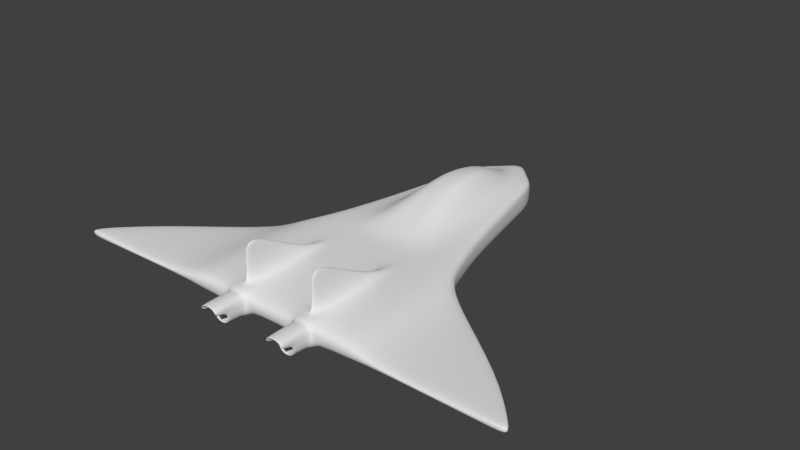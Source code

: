 # Source: TDFighter.blend  (saved by Blender 2.76.0; exported with 4.5.12 LTS)
import bpy
from mathutils import Matrix  # noqa: F401  (used for matrix-valued properties, if any)

bpy.ops.wm.read_factory_settings(use_empty=True)
scene = bpy.context.scene
scene.name = 'Scene'

# ---- collections
col_collection_1 = bpy.data.collections.new('Collection 1'); scene.collection.children.link(col_collection_1)

# ---- world
world_world = bpy.data.worlds.new('World'); scene.world = world_world
world_world.color = (0.05088, 0.05088, 0.05088)
world_world.use_sun_shadow = False
world_world.sun_shadow_jitter_overblur = 0.0
world_world.cycles.sampling_method = 'MANUAL'
world_world.cycles.sample_map_resolution = 256

# ---- meshes
me_cube = bpy.data.meshes.new('Cube')
me_cube.from_pydata([(-1.0, -1.0, 0.1638), (-1.0, -1.0, -0.1638), (-0.3876, 2.737, 0.1638), (-0.3876, 2.737, -0.1638), (0.0, 3.135, -0.1638), (0.0, 3.135, 0.1638), (0.0, -1.0, -0.1638), (0.0, -1.0, 0.1638), (-1.0, 0.4794, -0.1638), (-1.0, 0.4794, 0.1638), (0.0, 0.4794, -0.1638), (0.0, 0.4794, 0.1638), (-1.246, -1.0, 0.04653), (-1.246, -1.0, -0.04653), (-1.246, 0.2506, 0.04653), (-1.246, 0.2506, -0.04653), (-2.188, -1.011, 0.04653), (-2.188, -1.011, -0.04653), (-2.188, -0.4332, 0.04653), (-2.188, -0.4332, -0.04653), (-0.896, 0.6875, -0.1638), (-0.896, 0.6875, 0.1638), (0.0, 0.6875, -0.1638), (0.0, 0.6875, 0.1638), (-0.1128, 3.019, 0.1638), (-0.3409, -1.0, -0.114), (-0.1128, 3.019, -0.1638), (-0.406, -0.8852, 0.1638), (-0.406, 0.01853, 0.1638), (-0.2912, 0.4794, -0.1638), (-0.2609, 0.6875, 0.1638), (-0.2609, 0.6875, -0.1638), (-0.5321, 2.069, -0.1638), (-0.5321, 2.069, 0.1638), (0.0, 2.354, -0.1638), (0.0, 2.354, 0.4122), (-0.1549, 2.271, 0.4122), (-0.1549, 2.271, -0.1638), (-0.7075, 1.259, 0.1638), (0.0, 1.406, -0.1638), (0.0, 1.406, 0.4122), (-0.206, 1.363, 0.4122), (-0.206, 1.363, -0.1638), (-0.7075, 1.259, -0.1638), (-0.2162, 2.913, 0.1638), (-0.5081, -1.0, -0.114), (-0.5579, 0.4794, -0.1638), (-0.4998, 0.6875, -0.1638), (-0.2162, 2.913, -0.1638), (-0.4431, -0.8852, 0.1638), (-0.4431, 0.01853, 0.1638), (-0.4998, 0.6875, 0.1638), (-0.2968, 2.195, 0.1638), (-0.2968, 2.195, -0.1638), (-0.3947, 1.324, -0.1638), (-0.3947, 1.324, 0.1638), (-0.4629, 2.388, -0.1638), (-0.4629, 2.388, 0.1638), (0.0, 2.728, -0.1638), (0.0, 2.728, 0.1638), (-0.1348, 2.629, 0.1638), (-0.1348, 2.629, -0.1638), (-0.2583, 2.538, 0.1638), (-0.2583, 2.538, -0.1638), (-0.5081, -1.0, 0.114), (-0.3409, -1.0, 0.114), (-0.5579, 0.4794, 0.1638), (-0.2912, 0.4794, 0.1638), (-0.4431, -0.8852, 0.6057), (-0.406, -0.8852, 0.6057), (-0.4431, -0.7098, 0.6057), (-0.406, -0.7098, 0.6057), (-2.671, -1.011, 0.04653), (-2.671, -1.011, -0.04653), (-2.671, -0.9718, 0.04653), (-2.671, -0.9718, -0.04653), (-0.5579, -1.0, 0.1638), (-0.2912, -1.0, 0.1638), (-0.2912, -1.0, -0.1638), (-0.5579, -1.0, -0.1638), (-0.528, -1.0, 0.1339), (-0.3211, -1.0, 0.1339), (-0.3211, -1.0, -0.1339), (-0.528, -1.0, -0.1339), (-0.5081, -0.7248, 0.114), (-0.3409, -0.7248, 0.114), (-0.3409, -0.7248, -0.114), (-0.5081, -0.7248, -0.114), (-0.528, -1.055, 0.1339), (-0.3211, -1.055, 0.1339), (-0.3211, -1.213, -0.1339), (-0.528, -1.213, -0.1339), (-0.5081, -1.055, 0.114), (-0.3409, -1.055, 0.114), (-0.3409, -1.213, -0.114), (-0.5081, -1.213, -0.114), (-1.0, -1.0, 0.04597), (-0.3876, 2.737, 0.04597), (0.0, -1.0, 0.04597), (0.0, 3.135, 0.04597), (-1.0, 0.4794, 0.04597), (-1.246, -1.0, 0.01306), (-1.246, 0.2506, 0.01306), (-2.188, -1.011, 0.01306), (-2.188, -0.4332, 0.01306), (-0.896, 0.6875, 0.04597), (-0.1128, 3.019, 0.04597), (-0.2912, -1.0, 0.04597), (-0.5321, 2.069, 0.04597), (-0.7075, 1.259, 0.04597), (-0.2162, 2.913, 0.04597), (-0.5579, -1.0, 0.04597), (-0.4629, 2.388, 0.04597), (-2.671, -1.011, 0.01306), (-2.671, -0.9718, 0.01306), (-0.3211, -1.0, 0.03759), (-0.528, -1.0, 0.03759), (-0.3409, -1.0, 0.032), (-0.5081, -1.0, 0.032), (-0.3409, -0.7248, 0.032), (-0.5081, -0.7248, 0.032), (-0.3211, -1.213, 0.03759), (-0.528, -1.213, 0.03759), (-0.3409, -1.213, 0.032), (-0.5081, -1.213, 0.032), (-0.528, -1.372, 0.1339), (-0.3211, -1.372, 0.1339), (-0.3211, -1.372, 0.03759), (-0.528, -1.372, 0.03759), (-0.5081, -1.372, 0.114), (-0.3409, -1.372, 0.114), (-0.3409, -1.372, 0.032), (-0.5081, -1.372, 0.032), (-0.1805, 1.817, 0.4727), (0.0, 1.88, 0.4727)], [], [(112, 57, 2, 97), (111, 76, 0, 96), (63, 56, 3, 48), (60, 59, 5, 24), (106, 24, 5, 99), (77, 7, 11, 67), (79, 1, 8, 46), (96, 101, 13, 1), (102, 104, 18, 14), (100, 102, 14, 9), (9, 14, 12, 0), (1, 13, 15, 8), (103, 113, 73, 17), (14, 18, 16, 12), (13, 17, 19, 15), (101, 103, 17, 13), (67, 11, 23, 30), (46, 8, 20, 47), (100, 9, 21, 105), (10, 29, 31, 22), (66, 67, 30, 51), (6, 78, 29, 10), (49, 68, 70, 50), (110, 44, 24, 106), (62, 60, 24, 44), (58, 61, 26, 4), (98, 7, 77, 107), (39, 42, 37, 34), (55, 41, 133, 36, 52), (41, 40, 134, 133), (54, 43, 32, 53), (109, 38, 33, 108), (105, 21, 38, 109), (47, 20, 43, 54), (30, 23, 40, 41), (51, 30, 41, 55), (22, 31, 42, 39), (21, 51, 55, 38), (31, 47, 54, 42), (42, 54, 53, 37), (38, 55, 52, 33), (57, 62, 44, 2), (97, 2, 44, 110), (0, 76, 66, 9), (9, 66, 51, 21), (29, 46, 47, 31), (78, 79, 46, 29), (61, 63, 48, 26), (25, 86, 87, 45), (37, 53, 63, 61), (33, 52, 62, 57), (34, 37, 61, 58), (52, 36, 60, 62), (36, 35, 59, 60), (53, 32, 56, 63), (108, 33, 57, 112), (49, 76, 77, 27), (28, 67, 66, 50), (27, 77, 67, 28), (50, 66, 76, 49), (68, 69, 71, 70), (50, 70, 71, 28), (28, 71, 69, 27), (27, 69, 68, 49), (113, 72, 74, 114), (104, 114, 74, 18), (18, 74, 72, 16), (17, 73, 75, 19), (81, 77, 76, 80), (115, 107, 77, 81), (83, 79, 78, 82), (116, 111, 79, 83), (65, 93, 92, 64), (45, 95, 94, 25), (115, 121, 90, 82), (116, 122, 88, 80), (119, 85, 84, 120), (64, 84, 85, 65), (118, 120, 84, 64), (117, 119, 86, 25), (89, 126, 127, 121), (122, 128, 125, 88), (95, 91, 90, 94), (124, 122, 91, 95), (82, 90, 91, 83), (118, 124, 95, 45), (80, 88, 89, 81), (117, 123, 93, 65), (25, 94, 123, 117), (64, 92, 124, 118), (124, 132, 128, 122), (94, 90, 121, 123), (65, 85, 119, 117), (45, 87, 120, 118), (86, 119, 120, 87), (83, 91, 122, 116), (81, 89, 121, 115), (80, 76, 111, 116), (82, 78, 107, 115), (19, 75, 114, 104), (73, 113, 114, 75), (32, 108, 112, 56), (3, 97, 110, 48), (20, 105, 109, 43), (43, 109, 108, 32), (6, 98, 107, 78), (48, 110, 106, 26), (8, 100, 105, 20), (12, 16, 103, 101), (16, 72, 113, 103), (8, 15, 102, 100), (15, 19, 104, 102), (0, 12, 101, 96), (26, 106, 99, 4), (79, 111, 96, 1), (56, 112, 97, 3), (130, 126, 125, 129), (131, 127, 126, 130), (129, 125, 128, 132), (121, 127, 131, 123), (93, 130, 129, 92), (88, 125, 126, 89), (92, 129, 132, 124), (123, 131, 130, 93), (133, 134, 35, 36)])
me_cube.polygons.foreach_set('use_smooth', [True] * 125)
me_cube.use_remesh_preserve_volume = False
me_cube.use_remesh_preserve_attributes = False
me_cube.use_mirror_vertex_groups = False
me_cube.update()

# ---- objects
ob_cube = bpy.data.objects.new('Cube', me_cube)

# ---- transforms, parenting, visibility, modifiers, constraints
ob_cube.location = (0.0, 0.0, 0.0)
ob_cube.lineart.crease_threshold = 0.0
_m = ob_cube.modifiers.new('Mirror', 'MIRROR')
_m = ob_cube.modifiers.new('Subsurf', 'SUBSURF')
_m.uv_smooth = 'PRESERVE_CORNERS'
_m.quality = 2
_m.show_only_control_edges = False

# ---- collection membership
col_collection_1.objects.link(ob_cube)

# ---- scene / render settings (as saved in the file)
scene.frame_start = 1; scene.frame_end = 250; scene.frame_set(1)
scene.render.engine = 'BLENDER_EEVEE_NEXT'
scene.render.resolution_percentage = 50
scene.render.dither_intensity = 0.0
scene.cycles.use_denoising = False
scene.cycles.samples = 10
scene.cycles.sampling_pattern = 'TABULATED_SOBOL'
scene.cycles.light_sampling_threshold = 0.0
scene.cycles.use_adaptive_sampling = False
scene.cycles.use_light_tree = False
scene.cycles.blur_glossy = 0.0
scene.cycles.pixel_filter_type = 'GAUSSIAN'
scene.cycles.sample_clamp_indirect = 0.0
scene.view_settings.view_transform = 'Standard'
bpy.context.view_layer.update()

# ---- added for rendering (the .blend has no active camera and no usable light): camera, sun
cam_auto = bpy.data.cameras.new('AutoCamera')
cam_auto.lens = 50.0
cam_auto.sensor_width = 36.0
cam_auto.clip_end = 1000.0
ob_auto_camera = bpy.data.objects.new('AutoCamera', cam_auto)
scene.collection.objects.link(ob_auto_camera)
ob_auto_camera.location = (6.50534, -6.92485, 5.42522)
ob_auto_camera.rotation_euler = (1.09748, -7.21219e-08, 0.694738)
scene.camera = ob_auto_camera
light_auto_sun = bpy.data.lights.new('AutoSun', 'SUN')
light_auto_sun.energy = 3.0
light_auto_sun.angle = 0.0523599
ob_auto_sun = bpy.data.objects.new('AutoSun', light_auto_sun)
scene.collection.objects.link(ob_auto_sun)
ob_auto_sun.rotation_euler = (0.872665, 0.174533, 0.523599)
bpy.context.view_layer.update()
